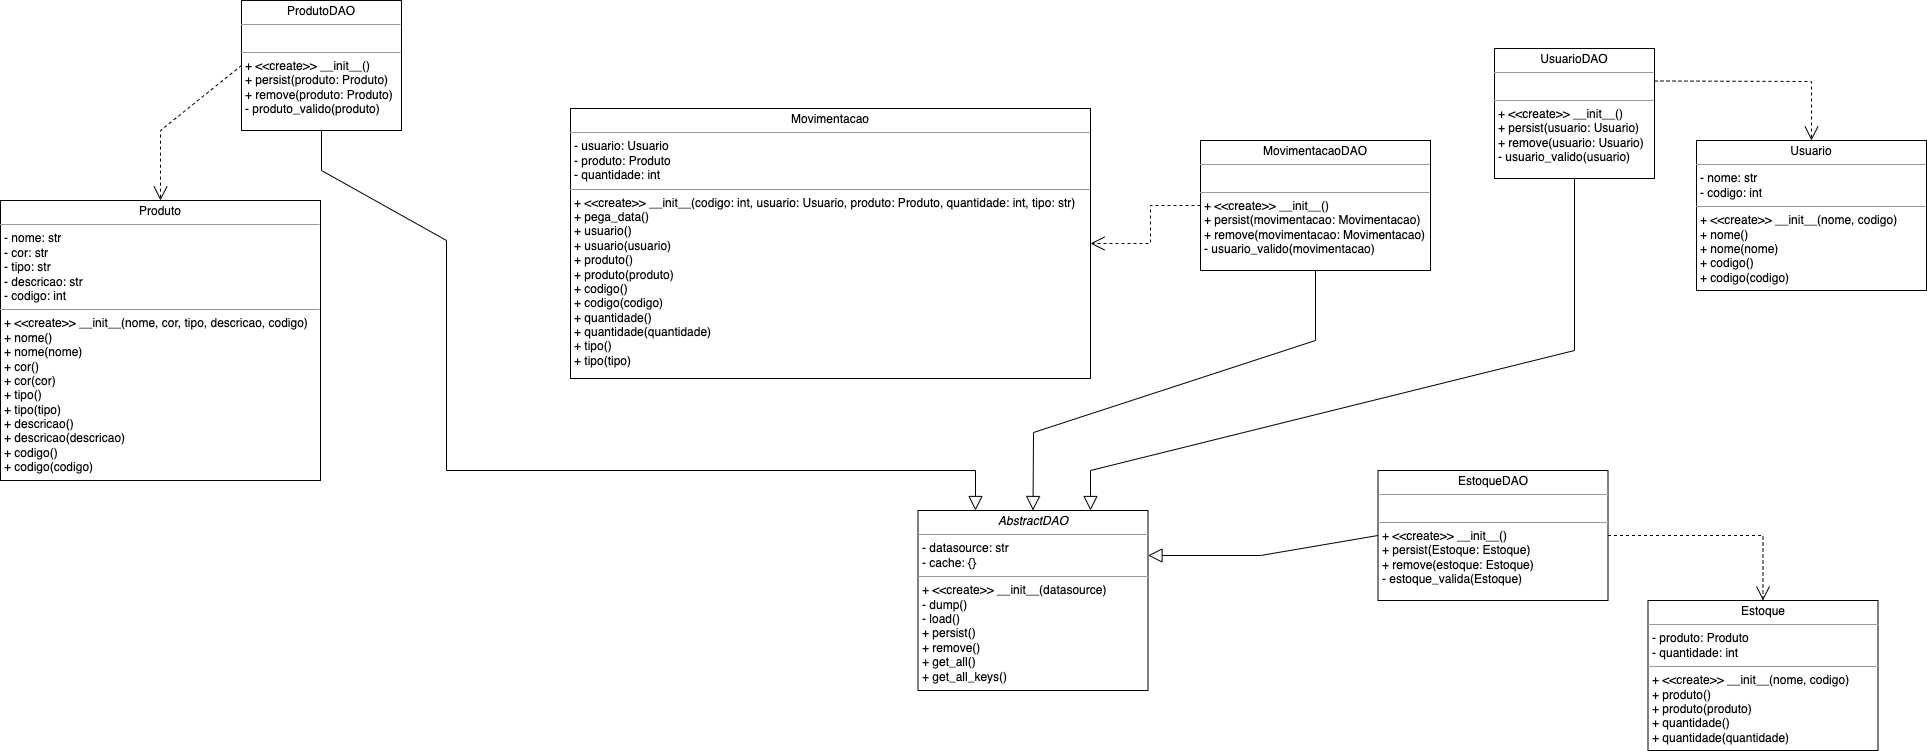

The diagram above was exported from draw.io. Its source (the exported page's mxGraphModel, read from the mxfile embedded in the PNG):
<mxGraphModel dx="-143" dy="-202" grid="1" gridSize="10" guides="1" tooltips="1" connect="1" arrows="1" fold="1" page="1" pageScale="1" pageWidth="1169" pageHeight="827" math="0" shadow="0">
  <root>
    <mxCell id="T1InTIKB2njalqO_wP9h-0" />
    <mxCell id="T1InTIKB2njalqO_wP9h-1" parent="T1InTIKB2njalqO_wP9h-0" />
    <mxCell id="y6FZODA7OgoNYMCtFK3S-0" value="&lt;p style=&quot;margin: 0px ; margin-top: 4px ; text-align: center&quot;&gt;Produto&lt;/p&gt;&lt;hr size=&quot;1&quot;&gt;&lt;p style=&quot;margin: 0px ; margin-left: 4px&quot;&gt;- nome: str&lt;br&gt;- cor: str&lt;/p&gt;&lt;p style=&quot;margin: 0px ; margin-left: 4px&quot;&gt;- tipo: str&lt;/p&gt;&lt;p style=&quot;margin: 0px ; margin-left: 4px&quot;&gt;- descricao: str&lt;/p&gt;&lt;p style=&quot;margin: 0px ; margin-left: 4px&quot;&gt;- codigo: int&lt;/p&gt;&lt;hr size=&quot;1&quot;&gt;&lt;p style=&quot;margin: 0px ; margin-left: 4px&quot;&gt;+ &amp;lt;&amp;lt;create&amp;gt;&amp;gt; __init__(nome, cor, tipo, descricao, codigo)&lt;br&gt;+ nome()&lt;/p&gt;&lt;p style=&quot;margin: 0px ; margin-left: 4px&quot;&gt;+ nome(nome)&lt;/p&gt;&lt;p style=&quot;margin: 0px ; margin-left: 4px&quot;&gt;+ cor()&lt;/p&gt;&lt;p style=&quot;margin: 0px ; margin-left: 4px&quot;&gt;+ cor(cor)&lt;/p&gt;&lt;p style=&quot;margin: 0px 0px 0px 4px&quot;&gt;+ tipo()&lt;/p&gt;&lt;p style=&quot;margin: 0px 0px 0px 4px&quot;&gt;+ tipo(tipo)&lt;/p&gt;&lt;p style=&quot;margin: 0px 0px 0px 4px&quot;&gt;+ descricao()&lt;/p&gt;&lt;p style=&quot;margin: 0px 0px 0px 4px&quot;&gt;+ descricao(descricao)&lt;/p&gt;&lt;p style=&quot;margin: 0px 0px 0px 4px&quot;&gt;+ codigo()&lt;/p&gt;&lt;p style=&quot;margin: 0px 0px 0px 4px&quot;&gt;+ codigo(codigo)&lt;/p&gt;&lt;p style=&quot;margin: 0px 0px 0px 4px&quot;&gt;&lt;br&gt;&lt;/p&gt;&lt;p style=&quot;margin: 0px ; margin-left: 4px&quot;&gt;&lt;br&gt;&lt;/p&gt;" style="verticalAlign=top;align=left;overflow=fill;fontSize=12;fontFamily=Helvetica;html=1;rounded=0;shadow=0;comic=0;labelBackgroundColor=none;strokeWidth=1" parent="T1InTIKB2njalqO_wP9h-1" vertex="1">
      <mxGeometry x="1420" y="1070" width="320" height="280" as="geometry" />
    </mxCell>
    <mxCell id="y6FZODA7OgoNYMCtFK3S-1" value="&lt;p style=&quot;margin: 0px ; margin-top: 4px ; text-align: center&quot;&gt;Usuario&lt;/p&gt;&lt;hr size=&quot;1&quot;&gt;&lt;p style=&quot;margin: 0px ; margin-left: 4px&quot;&gt;- nome: str&lt;/p&gt;&lt;p style=&quot;margin: 0px ; margin-left: 4px&quot;&gt;- codigo: int&lt;/p&gt;&lt;hr size=&quot;1&quot;&gt;&lt;p style=&quot;margin: 0px ; margin-left: 4px&quot;&gt;+ &amp;lt;&amp;lt;create&amp;gt;&amp;gt; __init__(nome, codigo)&lt;br&gt;+ nome()&lt;/p&gt;&lt;p style=&quot;margin: 0px ; margin-left: 4px&quot;&gt;+ nome(nome)&lt;/p&gt;&lt;p style=&quot;margin: 0px ; margin-left: 4px&quot;&gt;+ codigo()&lt;br&gt;&lt;/p&gt;&lt;p style=&quot;margin: 0px ; margin-left: 4px&quot;&gt;+ codigo(codigo)&lt;/p&gt;&lt;p style=&quot;margin: 0px ; margin-left: 4px&quot;&gt;&lt;br&gt;&lt;/p&gt;&lt;p style=&quot;margin: 0px ; margin-left: 4px&quot;&gt;&lt;br&gt;&lt;/p&gt;" style="verticalAlign=top;align=left;overflow=fill;fontSize=12;fontFamily=Helvetica;html=1;rounded=0;shadow=0;comic=0;labelBackgroundColor=none;strokeWidth=1" parent="T1InTIKB2njalqO_wP9h-1" vertex="1">
      <mxGeometry x="3116" y="1010" width="230" height="150" as="geometry" />
    </mxCell>
    <mxCell id="y6FZODA7OgoNYMCtFK3S-2" value="&lt;p style=&quot;margin: 0px ; margin-top: 4px ; text-align: center&quot;&gt;&lt;i&gt;AbstractDAO&lt;/i&gt;&lt;/p&gt;&lt;hr size=&quot;1&quot;&gt;&lt;p style=&quot;margin: 0px ; margin-left: 4px&quot;&gt;- datasource: str&lt;/p&gt;&lt;p style=&quot;margin: 0px ; margin-left: 4px&quot;&gt;- cache: {}&lt;/p&gt;&lt;hr size=&quot;1&quot;&gt;&lt;p style=&quot;margin: 0px ; margin-left: 4px&quot;&gt;+ &amp;lt;&amp;lt;create&amp;gt;&amp;gt; __init__(datasource)&lt;br&gt;- dump()&lt;/p&gt;&lt;p style=&quot;margin: 0px ; margin-left: 4px&quot;&gt;- load()&lt;/p&gt;&lt;p style=&quot;margin: 0px ; margin-left: 4px&quot;&gt;+ persist()&lt;br&gt;&lt;/p&gt;&lt;p style=&quot;margin: 0px ; margin-left: 4px&quot;&gt;+ remove()&lt;/p&gt;&lt;p style=&quot;margin: 0px ; margin-left: 4px&quot;&gt;+ get_all()&lt;/p&gt;&lt;p style=&quot;margin: 0px ; margin-left: 4px&quot;&gt;+ get_all_keys()&lt;/p&gt;&lt;p style=&quot;margin: 0px ; margin-left: 4px&quot;&gt;&lt;br&gt;&lt;/p&gt;&lt;p style=&quot;margin: 0px ; margin-left: 4px&quot;&gt;&lt;br&gt;&lt;/p&gt;" style="verticalAlign=top;align=left;overflow=fill;fontSize=12;fontFamily=Helvetica;html=1;rounded=0;shadow=0;comic=0;labelBackgroundColor=none;strokeWidth=1" parent="T1InTIKB2njalqO_wP9h-1" vertex="1">
      <mxGeometry x="2337.5" y="1380" width="230" height="180" as="geometry" />
    </mxCell>
    <mxCell id="y6FZODA7OgoNYMCtFK3S-3" value="&lt;p style=&quot;margin: 0px ; margin-top: 4px ; text-align: center&quot;&gt;UsuarioDAO&lt;/p&gt;&lt;hr size=&quot;1&quot;&gt;&lt;p style=&quot;margin: 0px ; margin-left: 4px&quot;&gt;&lt;br&gt;&lt;/p&gt;&lt;hr size=&quot;1&quot;&gt;&lt;p style=&quot;margin: 0px ; margin-left: 4px&quot;&gt;+ &amp;lt;&amp;lt;create&amp;gt;&amp;gt; __init__()&lt;br&gt;&lt;/p&gt;&lt;p style=&quot;margin: 0px ; margin-left: 4px&quot;&gt;+ persist(usuario: Usuario)&lt;br&gt;&lt;/p&gt;&lt;p style=&quot;margin: 0px ; margin-left: 4px&quot;&gt;+ remove(usuario: Usuario)&lt;/p&gt;&lt;p style=&quot;margin: 0px ; margin-left: 4px&quot;&gt;- usuario_valido(usuario)&lt;/p&gt;&lt;p style=&quot;margin: 0px ; margin-left: 4px&quot;&gt;&lt;br&gt;&lt;/p&gt;&lt;p style=&quot;margin: 0px ; margin-left: 4px&quot;&gt;&lt;br&gt;&lt;/p&gt;" style="verticalAlign=top;align=left;overflow=fill;fontSize=12;fontFamily=Helvetica;html=1;rounded=0;shadow=0;comic=0;labelBackgroundColor=none;strokeWidth=1" parent="T1InTIKB2njalqO_wP9h-1" vertex="1">
      <mxGeometry x="2914" y="918" width="160" height="130" as="geometry" />
    </mxCell>
    <mxCell id="y6FZODA7OgoNYMCtFK3S-4" value="&lt;p style=&quot;margin: 0px ; margin-top: 4px ; text-align: center&quot;&gt;ProdutoDAO&lt;/p&gt;&lt;hr size=&quot;1&quot;&gt;&lt;p style=&quot;margin: 0px ; margin-left: 4px&quot;&gt;&lt;br&gt;&lt;/p&gt;&lt;hr size=&quot;1&quot;&gt;&lt;p style=&quot;margin: 0px ; margin-left: 4px&quot;&gt;+ &amp;lt;&amp;lt;create&amp;gt;&amp;gt; __init__()&lt;br&gt;&lt;/p&gt;&lt;p style=&quot;margin: 0px ; margin-left: 4px&quot;&gt;+ persist(produto: Produto)&lt;br&gt;&lt;/p&gt;&lt;p style=&quot;margin: 0px ; margin-left: 4px&quot;&gt;+ remove(produto: Produto)&lt;/p&gt;&lt;p style=&quot;margin: 0px ; margin-left: 4px&quot;&gt;- produto_valido(produto)&lt;/p&gt;&lt;p style=&quot;margin: 0px ; margin-left: 4px&quot;&gt;&lt;br&gt;&lt;/p&gt;&lt;p style=&quot;margin: 0px ; margin-left: 4px&quot;&gt;&lt;br&gt;&lt;/p&gt;" style="verticalAlign=top;align=left;overflow=fill;fontSize=12;fontFamily=Helvetica;html=1;rounded=0;shadow=0;comic=0;labelBackgroundColor=none;strokeWidth=1" parent="T1InTIKB2njalqO_wP9h-1" vertex="1">
      <mxGeometry x="1661" y="870" width="160" height="130" as="geometry" />
    </mxCell>
    <mxCell id="y6FZODA7OgoNYMCtFK3S-5" value="&lt;p style=&quot;margin: 0px ; margin-top: 4px ; text-align: center&quot;&gt;MovimentacaoDAO&lt;/p&gt;&lt;hr size=&quot;1&quot;&gt;&lt;p style=&quot;margin: 0px ; margin-left: 4px&quot;&gt;&lt;br&gt;&lt;/p&gt;&lt;hr size=&quot;1&quot;&gt;&lt;p style=&quot;margin: 0px ; margin-left: 4px&quot;&gt;+ &amp;lt;&amp;lt;create&amp;gt;&amp;gt; __init__()&lt;br&gt;&lt;/p&gt;&lt;p style=&quot;margin: 0px ; margin-left: 4px&quot;&gt;+ persist(movimentacao: Movimentacao)&lt;br&gt;&lt;/p&gt;&lt;p style=&quot;margin: 0px ; margin-left: 4px&quot;&gt;+ remove(movimentacao: Movimentacao)&lt;/p&gt;&lt;p style=&quot;margin: 0px ; margin-left: 4px&quot;&gt;- usuario_valido(movimentacao)&lt;/p&gt;&lt;p style=&quot;margin: 0px ; margin-left: 4px&quot;&gt;&lt;br&gt;&lt;/p&gt;&lt;p style=&quot;margin: 0px ; margin-left: 4px&quot;&gt;&lt;br&gt;&lt;/p&gt;" style="verticalAlign=top;align=left;overflow=fill;fontSize=12;fontFamily=Helvetica;html=1;rounded=0;shadow=0;comic=0;labelBackgroundColor=none;strokeWidth=1" parent="T1InTIKB2njalqO_wP9h-1" vertex="1">
      <mxGeometry x="2620" y="1010" width="230" height="130" as="geometry" />
    </mxCell>
    <mxCell id="y6FZODA7OgoNYMCtFK3S-6" value="" style="endArrow=block;dashed=0;endFill=0;endSize=12;html=1;rounded=0;entryX=0.25;entryY=0;entryDx=0;entryDy=0;exitX=0.5;exitY=1;exitDx=0;exitDy=0;" parent="T1InTIKB2njalqO_wP9h-1" source="y6FZODA7OgoNYMCtFK3S-4" target="y6FZODA7OgoNYMCtFK3S-2" edge="1">
      <mxGeometry width="160" relative="1" as="geometry">
        <mxPoint x="1866" y="1280" as="sourcePoint" />
        <mxPoint x="2237" y="1240" as="targetPoint" />
        <Array as="points">
          <mxPoint x="1741" y="1040" />
          <mxPoint x="1866" y="1110" />
          <mxPoint x="1866" y="1340" />
          <mxPoint x="2395" y="1340" />
        </Array>
      </mxGeometry>
    </mxCell>
    <mxCell id="y6FZODA7OgoNYMCtFK3S-7" value="" style="endArrow=block;dashed=0;endFill=0;endSize=12;html=1;rounded=0;entryX=0.75;entryY=0;entryDx=0;entryDy=0;exitX=0.5;exitY=1;exitDx=0;exitDy=0;" parent="T1InTIKB2njalqO_wP9h-1" source="y6FZODA7OgoNYMCtFK3S-3" target="y6FZODA7OgoNYMCtFK3S-2" edge="1">
      <mxGeometry width="160" relative="1" as="geometry">
        <mxPoint x="2994" y="1130" as="sourcePoint" />
        <mxPoint x="2440" y="1280" as="targetPoint" />
        <Array as="points">
          <mxPoint x="2994" y="1220" />
          <mxPoint x="2510" y="1340" />
        </Array>
      </mxGeometry>
    </mxCell>
    <mxCell id="y6FZODA7OgoNYMCtFK3S-8" value="" style="endArrow=block;dashed=0;endFill=0;endSize=12;html=1;rounded=0;exitX=0.5;exitY=1;exitDx=0;exitDy=0;entryX=0.5;entryY=0;entryDx=0;entryDy=0;" parent="T1InTIKB2njalqO_wP9h-1" source="y6FZODA7OgoNYMCtFK3S-5" target="y6FZODA7OgoNYMCtFK3S-2" edge="1">
      <mxGeometry width="160" relative="1" as="geometry">
        <mxPoint x="2585" y="1260" as="sourcePoint" />
        <mxPoint x="2745" y="1260" as="targetPoint" />
        <Array as="points">
          <mxPoint x="2735" y="1210" />
          <mxPoint x="2453" y="1302" />
        </Array>
      </mxGeometry>
    </mxCell>
    <mxCell id="y6FZODA7OgoNYMCtFK3S-9" value="&lt;p style=&quot;margin: 0px ; margin-top: 4px ; text-align: center&quot;&gt;Movimentacao&lt;/p&gt;&lt;hr size=&quot;1&quot;&gt;&lt;p style=&quot;margin: 0px ; margin-left: 4px&quot;&gt;&lt;span&gt;- usuario: Usuario&lt;/span&gt;&lt;br&gt;&lt;/p&gt;&lt;p style=&quot;margin: 0px ; margin-left: 4px&quot;&gt;- produto: Produto&lt;/p&gt;&lt;p style=&quot;margin: 0px ; margin-left: 4px&quot;&gt;- quantidade: int&lt;/p&gt;&lt;hr size=&quot;1&quot;&gt;&lt;p style=&quot;margin: 0px ; margin-left: 4px&quot;&gt;+ &amp;lt;&amp;lt;create&amp;gt;&amp;gt; __init__(codigo: int, usuario: Usuario, produto: Produto, quantidade: int, tipo: str)&lt;/p&gt;&lt;p style=&quot;margin: 0px ; margin-left: 4px&quot;&gt;+ pega_data()&lt;/p&gt;&lt;p style=&quot;margin: 0px ; margin-left: 4px&quot;&gt;+ usuario()&lt;/p&gt;&lt;p style=&quot;margin: 0px ; margin-left: 4px&quot;&gt;+ usuario(usuario)&lt;/p&gt;&lt;p style=&quot;margin: 0px ; margin-left: 4px&quot;&gt;+ produto()&lt;/p&gt;&lt;p style=&quot;margin: 0px ; margin-left: 4px&quot;&gt;+ produto(produto)&lt;/p&gt;&lt;p style=&quot;margin: 0px ; margin-left: 4px&quot;&gt;+ codigo()&lt;/p&gt;&lt;p style=&quot;margin: 0px ; margin-left: 4px&quot;&gt;+ codigo(codigo)&lt;/p&gt;&lt;p style=&quot;margin: 0px ; margin-left: 4px&quot;&gt;+ quantidade()&lt;/p&gt;&lt;p style=&quot;margin: 0px ; margin-left: 4px&quot;&gt;+ quantidade(quantidade)&lt;/p&gt;&lt;p style=&quot;margin: 0px ; margin-left: 4px&quot;&gt;+ tipo()&lt;/p&gt;&lt;p style=&quot;margin: 0px ; margin-left: 4px&quot;&gt;+ tipo(tipo)&lt;/p&gt;&lt;p style=&quot;margin: 0px ; margin-left: 4px&quot;&gt;&lt;br&gt;&lt;/p&gt;&lt;p style=&quot;margin: 0px ; margin-left: 4px&quot;&gt;&lt;br&gt;&lt;/p&gt;" style="verticalAlign=top;align=left;overflow=fill;fontSize=12;fontFamily=Helvetica;html=1;rounded=0;shadow=0;comic=0;labelBackgroundColor=none;strokeWidth=1" parent="T1InTIKB2njalqO_wP9h-1" vertex="1">
      <mxGeometry x="1990" y="978" width="520" height="270" as="geometry" />
    </mxCell>
    <mxCell id="y6FZODA7OgoNYMCtFK3S-10" value="" style="endArrow=open;endSize=12;dashed=1;html=1;rounded=0;fontSize=12;exitX=1;exitY=0.25;exitDx=0;exitDy=0;entryX=0.5;entryY=0;entryDx=0;entryDy=0;" parent="T1InTIKB2njalqO_wP9h-1" source="y6FZODA7OgoNYMCtFK3S-3" target="y6FZODA7OgoNYMCtFK3S-1" edge="1">
      <mxGeometry width="160" relative="1" as="geometry">
        <mxPoint x="3160" y="898" as="sourcePoint" />
        <mxPoint x="3320" y="898" as="targetPoint" />
        <Array as="points">
          <mxPoint x="3231" y="951" />
        </Array>
      </mxGeometry>
    </mxCell>
    <mxCell id="y6FZODA7OgoNYMCtFK3S-11" value="" style="endArrow=open;endSize=12;dashed=1;html=1;rounded=0;fontSize=12;exitX=0;exitY=0.5;exitDx=0;exitDy=0;entryX=1;entryY=0.5;entryDx=0;entryDy=0;" parent="T1InTIKB2njalqO_wP9h-1" source="y6FZODA7OgoNYMCtFK3S-5" target="y6FZODA7OgoNYMCtFK3S-9" edge="1">
      <mxGeometry width="160" relative="1" as="geometry">
        <mxPoint x="2550" y="1090" as="sourcePoint" />
        <mxPoint x="2710" y="1090" as="targetPoint" />
        <Array as="points">
          <mxPoint x="2570" y="1075" />
          <mxPoint x="2570" y="1113" />
        </Array>
      </mxGeometry>
    </mxCell>
    <mxCell id="y6FZODA7OgoNYMCtFK3S-12" value="" style="endArrow=open;endSize=12;dashed=1;html=1;rounded=0;fontSize=12;exitX=0;exitY=0.5;exitDx=0;exitDy=0;entryX=0.5;entryY=0;entryDx=0;entryDy=0;" parent="T1InTIKB2njalqO_wP9h-1" source="y6FZODA7OgoNYMCtFK3S-4" target="y6FZODA7OgoNYMCtFK3S-0" edge="1">
      <mxGeometry width="160" relative="1" as="geometry">
        <mxPoint x="1590" y="978" as="sourcePoint" />
        <mxPoint x="1480" y="1016" as="targetPoint" />
        <Array as="points">
          <mxPoint x="1580" y="1000" />
        </Array>
      </mxGeometry>
    </mxCell>
    <mxCell id="rfB2gzvY5rR9PLfE6npn-0" value="&lt;p style=&quot;margin: 0px ; margin-top: 4px ; text-align: center&quot;&gt;Estoque&lt;/p&gt;&lt;hr size=&quot;1&quot;&gt;&lt;p style=&quot;margin: 0px ; margin-left: 4px&quot;&gt;- produto: Produto&lt;/p&gt;&lt;p style=&quot;margin: 0px ; margin-left: 4px&quot;&gt;- quantidade: int&lt;/p&gt;&lt;hr size=&quot;1&quot;&gt;&lt;p style=&quot;margin: 0px ; margin-left: 4px&quot;&gt;+ &amp;lt;&amp;lt;create&amp;gt;&amp;gt; __init__(nome, codigo)&lt;br&gt;+ produto()&lt;/p&gt;&lt;p style=&quot;margin: 0px ; margin-left: 4px&quot;&gt;+ produto(produto)&lt;/p&gt;&lt;p style=&quot;margin: 0px ; margin-left: 4px&quot;&gt;+ quantidade()&lt;br&gt;&lt;/p&gt;&lt;p style=&quot;margin: 0px ; margin-left: 4px&quot;&gt;+ quantidade(quantidade)&lt;/p&gt;&lt;p style=&quot;margin: 0px ; margin-left: 4px&quot;&gt;&lt;br&gt;&lt;/p&gt;&lt;p style=&quot;margin: 0px ; margin-left: 4px&quot;&gt;&lt;br&gt;&lt;/p&gt;" style="verticalAlign=top;align=left;overflow=fill;fontSize=12;fontFamily=Helvetica;html=1;rounded=0;shadow=0;comic=0;labelBackgroundColor=none;strokeWidth=1" parent="T1InTIKB2njalqO_wP9h-1" vertex="1">
      <mxGeometry x="3067.5" y="1470" width="230" height="150" as="geometry" />
    </mxCell>
    <mxCell id="rfB2gzvY5rR9PLfE6npn-1" value="&lt;p style=&quot;margin: 0px ; margin-top: 4px ; text-align: center&quot;&gt;EstoqueDAO&lt;/p&gt;&lt;hr size=&quot;1&quot;&gt;&lt;p style=&quot;margin: 0px ; margin-left: 4px&quot;&gt;&lt;br&gt;&lt;/p&gt;&lt;hr size=&quot;1&quot;&gt;&lt;p style=&quot;margin: 0px ; margin-left: 4px&quot;&gt;+ &amp;lt;&amp;lt;create&amp;gt;&amp;gt; __init__()&lt;br&gt;&lt;/p&gt;&lt;p style=&quot;margin: 0px ; margin-left: 4px&quot;&gt;+ persist(Estoque: Estoque)&lt;br&gt;&lt;/p&gt;&lt;p style=&quot;margin: 0px ; margin-left: 4px&quot;&gt;+ remove(estoque: Estoque)&lt;/p&gt;&lt;p style=&quot;margin: 0px ; margin-left: 4px&quot;&gt;- estoque_valida(Estoque)&lt;/p&gt;&lt;p style=&quot;margin: 0px ; margin-left: 4px&quot;&gt;&lt;br&gt;&lt;/p&gt;&lt;p style=&quot;margin: 0px ; margin-left: 4px&quot;&gt;&lt;br&gt;&lt;/p&gt;" style="verticalAlign=top;align=left;overflow=fill;fontSize=12;fontFamily=Helvetica;html=1;rounded=0;shadow=0;comic=0;labelBackgroundColor=none;strokeWidth=1" parent="T1InTIKB2njalqO_wP9h-1" vertex="1">
      <mxGeometry x="2797.5" y="1340" width="230" height="130" as="geometry" />
    </mxCell>
    <mxCell id="rfB2gzvY5rR9PLfE6npn-2" value="" style="endArrow=open;endSize=12;dashed=1;html=1;rounded=0;fontSize=12;exitX=1;exitY=0.5;exitDx=0;exitDy=0;entryX=0.5;entryY=0;entryDx=0;entryDy=0;" parent="T1InTIKB2njalqO_wP9h-1" source="rfB2gzvY5rR9PLfE6npn-1" target="rfB2gzvY5rR9PLfE6npn-0" edge="1">
      <mxGeometry width="160" relative="1" as="geometry">
        <mxPoint x="3097.5" y="1510.0000000000005" as="sourcePoint" />
        <mxPoint x="2987.5" y="1548" as="targetPoint" />
        <Array as="points">
          <mxPoint x="3182.5" y="1405" />
        </Array>
      </mxGeometry>
    </mxCell>
    <mxCell id="rfB2gzvY5rR9PLfE6npn-3" value="" style="endArrow=block;dashed=0;endFill=0;endSize=12;html=1;rounded=0;entryX=1;entryY=0.25;entryDx=0;entryDy=0;exitX=0;exitY=0.5;exitDx=0;exitDy=0;" parent="T1InTIKB2njalqO_wP9h-1" source="rfB2gzvY5rR9PLfE6npn-1" target="y6FZODA7OgoNYMCtFK3S-2" edge="1">
      <mxGeometry width="160" relative="1" as="geometry">
        <mxPoint x="3578.5" y="1628" as="sourcePoint" />
        <mxPoint x="2660" y="1995" as="targetPoint" />
        <Array as="points">
          <mxPoint x="2680" y="1425" />
        </Array>
      </mxGeometry>
    </mxCell>
  </root>
</mxGraphModel>